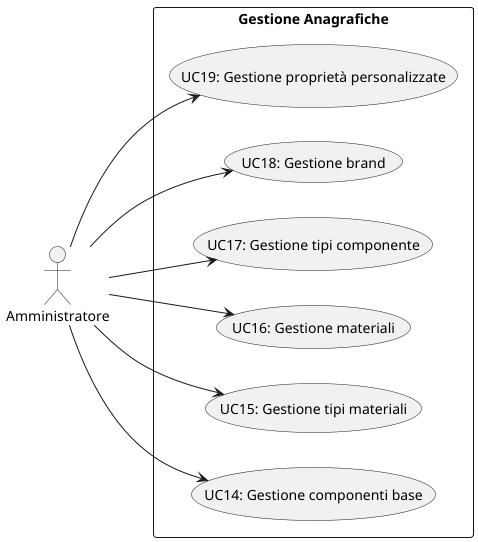

The diagram above was rendered by PlantUML. Its source (embedded in the PNG):
@startuml
left to right direction
skinparam packageStyle rectangle

actor Amministratore

package "Gestione Anagrafiche" {
  usecase "UC14: Gestione componenti base" as UC14
  usecase "UC15: Gestione tipi materiali" as UC15
  usecase "UC16: Gestione materiali" as UC16
  usecase "UC17: Gestione tipi componente" as UC17
  usecase "UC18: Gestione brand" as UC18
  usecase "UC19: Gestione proprietà personalizzate" as UC19
}

Amministratore --> UC14
Amministratore --> UC15
Amministratore --> UC16
Amministratore --> UC17
Amministratore --> UC18
Amministratore --> UC19

@enduml